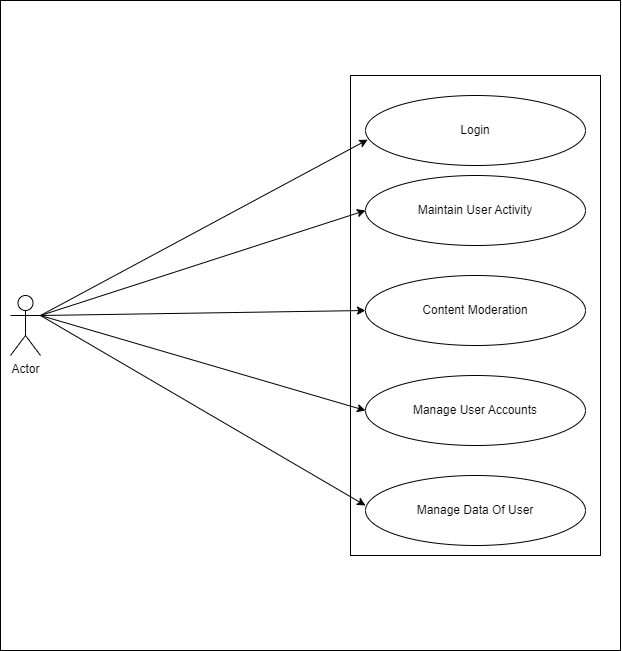

The diagram above was exported from draw.io. Its source (the exported page's mxGraphModel, read from the mxfile embedded in the PNG):
<mxGraphModel dx="5250" dy="2785" grid="1" gridSize="10" guides="1" tooltips="1" connect="1" arrows="1" fold="1" page="1" pageScale="1" pageWidth="827" pageHeight="1169" math="0" shadow="0">
  <root>
    <mxCell id="0" />
    <mxCell id="1" parent="0" />
    <mxCell id="tF85PHJYI2jNq4RknvaT-1" value="" style="rounded=0;whiteSpace=wrap;html=1;" vertex="1" parent="1">
      <mxGeometry x="150" y="645" width="620" height="650" as="geometry" />
    </mxCell>
    <mxCell id="tF85PHJYI2jNq4RknvaT-2" value="" style="rounded=0;whiteSpace=wrap;html=1;" vertex="1" parent="1">
      <mxGeometry x="500" y="720" width="250" height="480" as="geometry" />
    </mxCell>
    <mxCell id="tF85PHJYI2jNq4RknvaT-3" value="Login" style="ellipse;whiteSpace=wrap;html=1;" vertex="1" parent="1">
      <mxGeometry x="515" y="740" width="220" height="70" as="geometry" />
    </mxCell>
    <mxCell id="tF85PHJYI2jNq4RknvaT-4" value="Maintain User Activity" style="ellipse;whiteSpace=wrap;html=1;" vertex="1" parent="1">
      <mxGeometry x="515" y="820" width="220" height="70" as="geometry" />
    </mxCell>
    <mxCell id="tF85PHJYI2jNq4RknvaT-5" value="Content Moderation" style="ellipse;whiteSpace=wrap;html=1;" vertex="1" parent="1">
      <mxGeometry x="515" y="920" width="220" height="70" as="geometry" />
    </mxCell>
    <mxCell id="tF85PHJYI2jNq4RknvaT-6" value="Manage User Accounts" style="ellipse;whiteSpace=wrap;html=1;" vertex="1" parent="1">
      <mxGeometry x="515" y="1020" width="220" height="70" as="geometry" />
    </mxCell>
    <mxCell id="tF85PHJYI2jNq4RknvaT-7" value="Manage Data Of User" style="ellipse;whiteSpace=wrap;html=1;" vertex="1" parent="1">
      <mxGeometry x="515" y="1120" width="220" height="70" as="geometry" />
    </mxCell>
    <mxCell id="tF85PHJYI2jNq4RknvaT-8" value="Actor" style="shape=umlActor;verticalLabelPosition=bottom;verticalAlign=top;html=1;outlineConnect=0;" vertex="1" parent="1">
      <mxGeometry x="160" y="940" width="30" height="60" as="geometry" />
    </mxCell>
    <mxCell id="tF85PHJYI2jNq4RknvaT-9" value="" style="endArrow=classic;html=1;rounded=0;entryX=0.01;entryY=0.631;entryDx=0;entryDy=0;entryPerimeter=0;exitX=1;exitY=0.3333333333333333;exitDx=0;exitDy=0;exitPerimeter=0;" edge="1" parent="1" source="tF85PHJYI2jNq4RknvaT-8" target="tF85PHJYI2jNq4RknvaT-3">
      <mxGeometry width="50" height="50" relative="1" as="geometry">
        <mxPoint x="200" y="940" as="sourcePoint" />
        <mxPoint x="250" y="890" as="targetPoint" />
      </mxGeometry>
    </mxCell>
    <mxCell id="tF85PHJYI2jNq4RknvaT-10" value="" style="endArrow=classic;html=1;rounded=0;entryX=0;entryY=0.5;entryDx=0;entryDy=0;exitX=1;exitY=0.3333333333333333;exitDx=0;exitDy=0;exitPerimeter=0;" edge="1" parent="1" source="tF85PHJYI2jNq4RknvaT-8" target="tF85PHJYI2jNq4RknvaT-4">
      <mxGeometry width="50" height="50" relative="1" as="geometry">
        <mxPoint x="420" y="990" as="sourcePoint" />
        <mxPoint x="470" y="940" as="targetPoint" />
      </mxGeometry>
    </mxCell>
    <mxCell id="tF85PHJYI2jNq4RknvaT-11" value="" style="endArrow=classic;html=1;rounded=0;exitX=1;exitY=0.3333333333333333;exitDx=0;exitDy=0;exitPerimeter=0;entryX=0;entryY=0.5;entryDx=0;entryDy=0;" edge="1" parent="1" source="tF85PHJYI2jNq4RknvaT-8" target="tF85PHJYI2jNq4RknvaT-5">
      <mxGeometry width="50" height="50" relative="1" as="geometry">
        <mxPoint x="430" y="1000" as="sourcePoint" />
        <mxPoint x="510" y="960" as="targetPoint" />
      </mxGeometry>
    </mxCell>
    <mxCell id="tF85PHJYI2jNq4RknvaT-12" value="" style="endArrow=classic;html=1;rounded=0;entryX=0;entryY=0.5;entryDx=0;entryDy=0;" edge="1" parent="1" target="tF85PHJYI2jNq4RknvaT-6">
      <mxGeometry width="50" height="50" relative="1" as="geometry">
        <mxPoint x="190" y="960" as="sourcePoint" />
        <mxPoint x="490" y="960" as="targetPoint" />
      </mxGeometry>
    </mxCell>
    <mxCell id="tF85PHJYI2jNq4RknvaT-13" value="" style="endArrow=classic;html=1;rounded=0;exitX=1;exitY=0.3333333333333333;exitDx=0;exitDy=0;exitPerimeter=0;" edge="1" parent="1" source="tF85PHJYI2jNq4RknvaT-8">
      <mxGeometry width="50" height="50" relative="1" as="geometry">
        <mxPoint x="465" y="1200" as="sourcePoint" />
        <mxPoint x="515" y="1150" as="targetPoint" />
      </mxGeometry>
    </mxCell>
  </root>
</mxGraphModel>